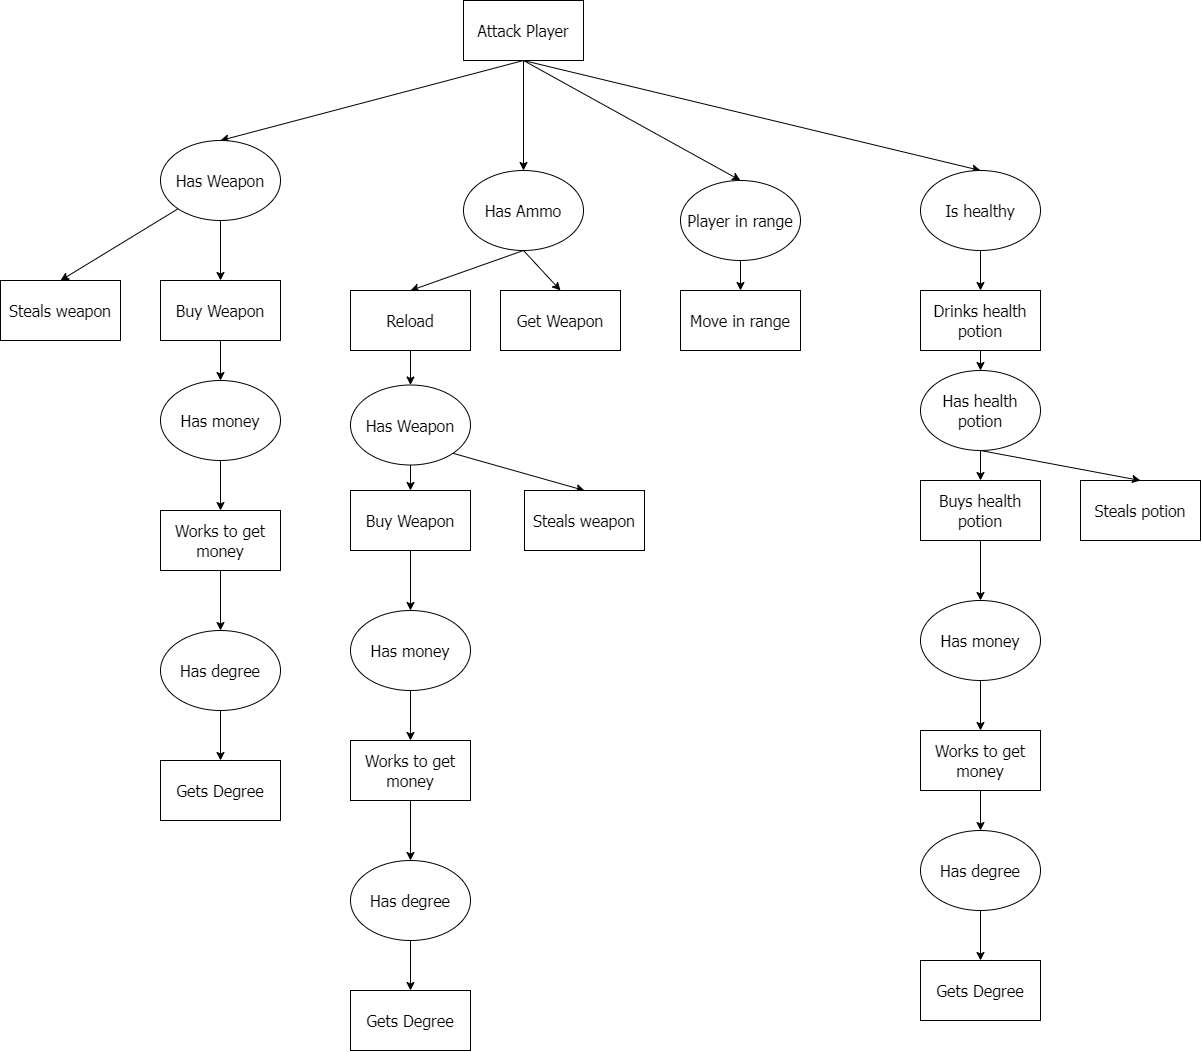

The diagram above was exported from draw.io. Its source (the exported page's mxGraphModel, read from the mxfile embedded in the PNG):
<mxGraphModel dx="3134" dy="1442" grid="1" gridSize="10" guides="1" tooltips="1" connect="1" arrows="1" fold="1" page="1" pageScale="1" pageWidth="827" pageHeight="1169" math="0" shadow="0">
  <root>
    <mxCell id="0" />
    <mxCell id="1" parent="0" />
    <mxCell id="QKE-N81ugMtt4IkdkjWI-29" style="rounded=0;orthogonalLoop=1;jettySize=auto;html=1;exitX=0.5;exitY=1;exitDx=0;exitDy=0;entryX=0.5;entryY=0;entryDx=0;entryDy=0;fontFamily=Tahoma;fontSize=16;" edge="1" parent="1" source="QKE-N81ugMtt4IkdkjWI-25" target="QKE-N81ugMtt4IkdkjWI-28">
      <mxGeometry relative="1" as="geometry" />
    </mxCell>
    <mxCell id="QKE-N81ugMtt4IkdkjWI-31" style="edgeStyle=none;rounded=0;orthogonalLoop=1;jettySize=auto;html=1;exitX=0.5;exitY=1;exitDx=0;exitDy=0;fontFamily=Tahoma;fontSize=16;" edge="1" parent="1" source="QKE-N81ugMtt4IkdkjWI-25" target="QKE-N81ugMtt4IkdkjWI-30">
      <mxGeometry relative="1" as="geometry" />
    </mxCell>
    <mxCell id="QKE-N81ugMtt4IkdkjWI-34" style="edgeStyle=none;rounded=0;orthogonalLoop=1;jettySize=auto;html=1;exitX=0.5;exitY=1;exitDx=0;exitDy=0;entryX=0.5;entryY=0;entryDx=0;entryDy=0;fontFamily=Tahoma;fontSize=16;" edge="1" parent="1" source="QKE-N81ugMtt4IkdkjWI-25" target="QKE-N81ugMtt4IkdkjWI-32">
      <mxGeometry relative="1" as="geometry" />
    </mxCell>
    <mxCell id="QKE-N81ugMtt4IkdkjWI-48" style="edgeStyle=none;rounded=0;orthogonalLoop=1;jettySize=auto;html=1;exitX=0.5;exitY=1;exitDx=0;exitDy=0;entryX=0.5;entryY=0;entryDx=0;entryDy=0;fontFamily=Tahoma;fontSize=16;" edge="1" parent="1" source="QKE-N81ugMtt4IkdkjWI-25" target="QKE-N81ugMtt4IkdkjWI-47">
      <mxGeometry relative="1" as="geometry" />
    </mxCell>
    <mxCell id="QKE-N81ugMtt4IkdkjWI-25" value="&lt;font style=&quot;font-size: 16px&quot;&gt;Attack Player&lt;/font&gt;" style="rounded=0;whiteSpace=wrap;html=1;fontFamily=Tahoma;fontSize=16;" vertex="1" parent="1">
      <mxGeometry x="353" y="160" width="120" height="60" as="geometry" />
    </mxCell>
    <mxCell id="QKE-N81ugMtt4IkdkjWI-53" style="edgeStyle=none;rounded=0;orthogonalLoop=1;jettySize=auto;html=1;exitX=0.5;exitY=1;exitDx=0;exitDy=0;fontFamily=Tahoma;fontSize=16;" edge="1" parent="1" source="QKE-N81ugMtt4IkdkjWI-28" target="QKE-N81ugMtt4IkdkjWI-35">
      <mxGeometry relative="1" as="geometry" />
    </mxCell>
    <mxCell id="QKE-N81ugMtt4IkdkjWI-64" style="edgeStyle=none;rounded=0;orthogonalLoop=1;jettySize=auto;html=1;exitX=0;exitY=1;exitDx=0;exitDy=0;entryX=0.5;entryY=0;entryDx=0;entryDy=0;fontFamily=Tahoma;fontSize=16;" edge="1" parent="1" source="QKE-N81ugMtt4IkdkjWI-28" target="QKE-N81ugMtt4IkdkjWI-63">
      <mxGeometry relative="1" as="geometry" />
    </mxCell>
    <mxCell id="QKE-N81ugMtt4IkdkjWI-28" value="&lt;font style=&quot;font-size: 16px&quot;&gt;Has Weapon&lt;/font&gt;" style="ellipse;whiteSpace=wrap;html=1;fontFamily=Tahoma;fontSize=16;" vertex="1" parent="1">
      <mxGeometry x="50" y="300" width="120" height="80" as="geometry" />
    </mxCell>
    <mxCell id="QKE-N81ugMtt4IkdkjWI-39" style="edgeStyle=none;rounded=0;orthogonalLoop=1;jettySize=auto;html=1;exitX=0.5;exitY=1;exitDx=0;exitDy=0;entryX=0.5;entryY=0;entryDx=0;entryDy=0;fontFamily=Tahoma;fontSize=16;" edge="1" parent="1" source="QKE-N81ugMtt4IkdkjWI-30" target="QKE-N81ugMtt4IkdkjWI-38">
      <mxGeometry relative="1" as="geometry" />
    </mxCell>
    <mxCell id="QKE-N81ugMtt4IkdkjWI-46" style="edgeStyle=none;rounded=0;orthogonalLoop=1;jettySize=auto;html=1;exitX=0.5;exitY=1;exitDx=0;exitDy=0;entryX=0.5;entryY=0;entryDx=0;entryDy=0;fontFamily=Tahoma;fontSize=16;" edge="1" parent="1" source="QKE-N81ugMtt4IkdkjWI-30" target="QKE-N81ugMtt4IkdkjWI-45">
      <mxGeometry relative="1" as="geometry" />
    </mxCell>
    <mxCell id="QKE-N81ugMtt4IkdkjWI-30" value="&lt;font style=&quot;font-size: 16px&quot;&gt;Has Ammo&lt;/font&gt;" style="ellipse;whiteSpace=wrap;html=1;fontFamily=Tahoma;fontSize=16;" vertex="1" parent="1">
      <mxGeometry x="353" y="330" width="120" height="80" as="geometry" />
    </mxCell>
    <mxCell id="QKE-N81ugMtt4IkdkjWI-44" style="edgeStyle=none;rounded=0;orthogonalLoop=1;jettySize=auto;html=1;exitX=0.5;exitY=1;exitDx=0;exitDy=0;entryX=0.5;entryY=0;entryDx=0;entryDy=0;fontFamily=Tahoma;fontSize=16;" edge="1" parent="1" source="QKE-N81ugMtt4IkdkjWI-32" target="QKE-N81ugMtt4IkdkjWI-43">
      <mxGeometry relative="1" as="geometry" />
    </mxCell>
    <mxCell id="QKE-N81ugMtt4IkdkjWI-32" value="Player in range" style="ellipse;whiteSpace=wrap;html=1;fontFamily=Tahoma;fontSize=16;" vertex="1" parent="1">
      <mxGeometry x="570" y="340" width="120" height="80" as="geometry" />
    </mxCell>
    <mxCell id="QKE-N81ugMtt4IkdkjWI-55" style="edgeStyle=none;rounded=0;orthogonalLoop=1;jettySize=auto;html=1;exitX=0.5;exitY=1;exitDx=0;exitDy=0;entryX=0.5;entryY=0;entryDx=0;entryDy=0;fontFamily=Tahoma;fontSize=16;" edge="1" parent="1" source="QKE-N81ugMtt4IkdkjWI-35" target="QKE-N81ugMtt4IkdkjWI-54">
      <mxGeometry relative="1" as="geometry" />
    </mxCell>
    <mxCell id="QKE-N81ugMtt4IkdkjWI-35" value="Buy Weapon" style="rounded=0;whiteSpace=wrap;html=1;fontFamily=Tahoma;fontSize=16;" vertex="1" parent="1">
      <mxGeometry x="50" y="440" width="120" height="60" as="geometry" />
    </mxCell>
    <mxCell id="QKE-N81ugMtt4IkdkjWI-42" style="edgeStyle=none;rounded=0;orthogonalLoop=1;jettySize=auto;html=1;exitX=0.5;exitY=1;exitDx=0;exitDy=0;entryX=0.5;entryY=0;entryDx=0;entryDy=0;fontFamily=Tahoma;fontSize=16;" edge="1" parent="1" source="QKE-N81ugMtt4IkdkjWI-37" target="QKE-N81ugMtt4IkdkjWI-89">
      <mxGeometry relative="1" as="geometry">
        <mxPoint x="300" y="659.9999999999998" as="targetPoint" />
      </mxGeometry>
    </mxCell>
    <mxCell id="QKE-N81ugMtt4IkdkjWI-93" style="edgeStyle=none;rounded=0;orthogonalLoop=1;jettySize=auto;html=1;exitX=1;exitY=1;exitDx=0;exitDy=0;entryX=0.5;entryY=0;entryDx=0;entryDy=0;fontFamily=Tahoma;fontSize=16;" edge="1" parent="1" source="QKE-N81ugMtt4IkdkjWI-37" target="QKE-N81ugMtt4IkdkjWI-92">
      <mxGeometry relative="1" as="geometry" />
    </mxCell>
    <mxCell id="QKE-N81ugMtt4IkdkjWI-37" value="Has Weapon" style="ellipse;whiteSpace=wrap;html=1;fontFamily=Tahoma;fontSize=16;" vertex="1" parent="1">
      <mxGeometry x="240" y="544.5" width="120" height="80" as="geometry" />
    </mxCell>
    <mxCell id="QKE-N81ugMtt4IkdkjWI-40" style="edgeStyle=none;rounded=0;orthogonalLoop=1;jettySize=auto;html=1;exitX=0.5;exitY=1;exitDx=0;exitDy=0;entryX=0.5;entryY=0;entryDx=0;entryDy=0;fontFamily=Tahoma;fontSize=16;" edge="1" parent="1" source="QKE-N81ugMtt4IkdkjWI-38" target="QKE-N81ugMtt4IkdkjWI-37">
      <mxGeometry relative="1" as="geometry" />
    </mxCell>
    <mxCell id="QKE-N81ugMtt4IkdkjWI-38" value="Reload" style="rounded=0;whiteSpace=wrap;html=1;fontFamily=Tahoma;fontSize=16;" vertex="1" parent="1">
      <mxGeometry x="240" y="450" width="120" height="60" as="geometry" />
    </mxCell>
    <mxCell id="QKE-N81ugMtt4IkdkjWI-43" value="Move in range" style="rounded=0;whiteSpace=wrap;html=1;fontFamily=Tahoma;fontSize=16;" vertex="1" parent="1">
      <mxGeometry x="570" y="450" width="120" height="60" as="geometry" />
    </mxCell>
    <mxCell id="QKE-N81ugMtt4IkdkjWI-45" value="Get Weapon" style="rounded=0;whiteSpace=wrap;html=1;fontFamily=Tahoma;fontSize=16;" vertex="1" parent="1">
      <mxGeometry x="390" y="450" width="120" height="60" as="geometry" />
    </mxCell>
    <mxCell id="QKE-N81ugMtt4IkdkjWI-78" style="edgeStyle=none;rounded=0;orthogonalLoop=1;jettySize=auto;html=1;exitX=0.5;exitY=1;exitDx=0;exitDy=0;entryX=0.5;entryY=0;entryDx=0;entryDy=0;fontFamily=Tahoma;fontSize=16;" edge="1" parent="1" source="QKE-N81ugMtt4IkdkjWI-47" target="QKE-N81ugMtt4IkdkjWI-76">
      <mxGeometry relative="1" as="geometry" />
    </mxCell>
    <mxCell id="QKE-N81ugMtt4IkdkjWI-47" value="Is healthy" style="ellipse;whiteSpace=wrap;html=1;fontFamily=Tahoma;fontSize=16;" vertex="1" parent="1">
      <mxGeometry x="810" y="330" width="120" height="80" as="geometry" />
    </mxCell>
    <mxCell id="QKE-N81ugMtt4IkdkjWI-62" style="edgeStyle=none;rounded=0;orthogonalLoop=1;jettySize=auto;html=1;exitX=0.5;exitY=1;exitDx=0;exitDy=0;fontFamily=Tahoma;fontSize=16;" edge="1" parent="1" source="QKE-N81ugMtt4IkdkjWI-49" target="QKE-N81ugMtt4IkdkjWI-60">
      <mxGeometry relative="1" as="geometry" />
    </mxCell>
    <mxCell id="QKE-N81ugMtt4IkdkjWI-49" value="Buys health potion" style="rounded=0;whiteSpace=wrap;html=1;fontFamily=Tahoma;fontSize=16;" vertex="1" parent="1">
      <mxGeometry x="810" y="640" width="120" height="60" as="geometry" />
    </mxCell>
    <mxCell id="QKE-N81ugMtt4IkdkjWI-58" style="edgeStyle=none;rounded=0;orthogonalLoop=1;jettySize=auto;html=1;exitX=0.5;exitY=1;exitDx=0;exitDy=0;entryX=0.5;entryY=0;entryDx=0;entryDy=0;fontFamily=Tahoma;fontSize=16;" edge="1" parent="1" source="QKE-N81ugMtt4IkdkjWI-54" target="QKE-N81ugMtt4IkdkjWI-57">
      <mxGeometry relative="1" as="geometry" />
    </mxCell>
    <mxCell id="QKE-N81ugMtt4IkdkjWI-54" value="Has money" style="ellipse;whiteSpace=wrap;html=1;fontFamily=Tahoma;fontSize=16;" vertex="1" parent="1">
      <mxGeometry x="50" y="540" width="120" height="80" as="geometry" />
    </mxCell>
    <mxCell id="QKE-N81ugMtt4IkdkjWI-75" style="edgeStyle=none;rounded=0;orthogonalLoop=1;jettySize=auto;html=1;exitX=0.5;exitY=1;exitDx=0;exitDy=0;fontFamily=Tahoma;fontSize=16;" edge="1" parent="1" source="QKE-N81ugMtt4IkdkjWI-57" target="QKE-N81ugMtt4IkdkjWI-74">
      <mxGeometry relative="1" as="geometry" />
    </mxCell>
    <mxCell id="QKE-N81ugMtt4IkdkjWI-57" value="Works to get money" style="rounded=0;whiteSpace=wrap;html=1;fontFamily=Tahoma;fontSize=16;" vertex="1" parent="1">
      <mxGeometry x="50" y="670" width="120" height="60" as="geometry" />
    </mxCell>
    <mxCell id="QKE-N81ugMtt4IkdkjWI-59" style="edgeStyle=none;rounded=0;orthogonalLoop=1;jettySize=auto;html=1;exitX=0.5;exitY=1;exitDx=0;exitDy=0;entryX=0.5;entryY=0;entryDx=0;entryDy=0;fontFamily=Tahoma;fontSize=16;" edge="1" parent="1" source="QKE-N81ugMtt4IkdkjWI-60" target="QKE-N81ugMtt4IkdkjWI-61">
      <mxGeometry relative="1" as="geometry" />
    </mxCell>
    <mxCell id="QKE-N81ugMtt4IkdkjWI-60" value="Has money" style="ellipse;whiteSpace=wrap;html=1;fontFamily=Tahoma;fontSize=16;" vertex="1" parent="1">
      <mxGeometry x="810" y="760" width="120" height="80" as="geometry" />
    </mxCell>
    <mxCell id="QKE-N81ugMtt4IkdkjWI-70" style="edgeStyle=none;rounded=0;orthogonalLoop=1;jettySize=auto;html=1;exitX=0.5;exitY=1;exitDx=0;exitDy=0;entryX=0.5;entryY=0;entryDx=0;entryDy=0;fontFamily=Tahoma;fontSize=16;" edge="1" parent="1" source="QKE-N81ugMtt4IkdkjWI-61" target="QKE-N81ugMtt4IkdkjWI-69">
      <mxGeometry relative="1" as="geometry" />
    </mxCell>
    <mxCell id="QKE-N81ugMtt4IkdkjWI-61" value="Works to get money" style="rounded=0;whiteSpace=wrap;html=1;fontFamily=Tahoma;fontSize=16;" vertex="1" parent="1">
      <mxGeometry x="810" y="890" width="120" height="60" as="geometry" />
    </mxCell>
    <mxCell id="QKE-N81ugMtt4IkdkjWI-63" value="Steals weapon" style="rounded=0;whiteSpace=wrap;html=1;fontFamily=Tahoma;fontSize=16;" vertex="1" parent="1">
      <mxGeometry x="-110" y="440" width="120" height="60" as="geometry" />
    </mxCell>
    <mxCell id="QKE-N81ugMtt4IkdkjWI-66" value="Steals potion" style="rounded=0;whiteSpace=wrap;html=1;fontFamily=Tahoma;fontSize=16;" vertex="1" parent="1">
      <mxGeometry x="970" y="640" width="120" height="60" as="geometry" />
    </mxCell>
    <mxCell id="QKE-N81ugMtt4IkdkjWI-68" value="Gets Degree" style="rounded=0;whiteSpace=wrap;html=1;fontFamily=Tahoma;fontSize=16;" vertex="1" parent="1">
      <mxGeometry x="810" y="1120" width="120" height="60" as="geometry" />
    </mxCell>
    <mxCell id="QKE-N81ugMtt4IkdkjWI-71" style="edgeStyle=none;rounded=0;orthogonalLoop=1;jettySize=auto;html=1;exitX=0.5;exitY=1;exitDx=0;exitDy=0;entryX=0.5;entryY=0;entryDx=0;entryDy=0;fontFamily=Tahoma;fontSize=16;" edge="1" parent="1" source="QKE-N81ugMtt4IkdkjWI-69" target="QKE-N81ugMtt4IkdkjWI-68">
      <mxGeometry relative="1" as="geometry" />
    </mxCell>
    <mxCell id="QKE-N81ugMtt4IkdkjWI-69" value="Has degree" style="ellipse;whiteSpace=wrap;html=1;fontFamily=Tahoma;fontSize=16;" vertex="1" parent="1">
      <mxGeometry x="810" y="990" width="120" height="80" as="geometry" />
    </mxCell>
    <mxCell id="QKE-N81ugMtt4IkdkjWI-72" value="Gets Degree" style="rounded=0;whiteSpace=wrap;html=1;fontFamily=Tahoma;fontSize=16;" vertex="1" parent="1">
      <mxGeometry x="50" y="920" width="120" height="60" as="geometry" />
    </mxCell>
    <mxCell id="QKE-N81ugMtt4IkdkjWI-73" style="edgeStyle=none;rounded=0;orthogonalLoop=1;jettySize=auto;html=1;exitX=0.5;exitY=1;exitDx=0;exitDy=0;entryX=0.5;entryY=0;entryDx=0;entryDy=0;fontFamily=Tahoma;fontSize=16;" edge="1" parent="1" source="QKE-N81ugMtt4IkdkjWI-74" target="QKE-N81ugMtt4IkdkjWI-72">
      <mxGeometry relative="1" as="geometry" />
    </mxCell>
    <mxCell id="QKE-N81ugMtt4IkdkjWI-74" value="Has degree" style="ellipse;whiteSpace=wrap;html=1;fontFamily=Tahoma;fontSize=16;" vertex="1" parent="1">
      <mxGeometry x="50" y="790" width="120" height="80" as="geometry" />
    </mxCell>
    <mxCell id="QKE-N81ugMtt4IkdkjWI-79" style="edgeStyle=none;rounded=0;orthogonalLoop=1;jettySize=auto;html=1;exitX=0.5;exitY=1;exitDx=0;exitDy=0;entryX=0.5;entryY=0;entryDx=0;entryDy=0;fontFamily=Tahoma;fontSize=16;" edge="1" parent="1" source="QKE-N81ugMtt4IkdkjWI-76" target="QKE-N81ugMtt4IkdkjWI-77">
      <mxGeometry relative="1" as="geometry" />
    </mxCell>
    <mxCell id="QKE-N81ugMtt4IkdkjWI-76" value="Drinks health potion" style="rounded=0;whiteSpace=wrap;html=1;fontFamily=Tahoma;fontSize=16;" vertex="1" parent="1">
      <mxGeometry x="810" y="450" width="120" height="60" as="geometry" />
    </mxCell>
    <mxCell id="QKE-N81ugMtt4IkdkjWI-80" style="edgeStyle=none;rounded=0;orthogonalLoop=1;jettySize=auto;html=1;exitX=0.5;exitY=1;exitDx=0;exitDy=0;entryX=0.5;entryY=0;entryDx=0;entryDy=0;fontFamily=Tahoma;fontSize=16;" edge="1" parent="1" source="QKE-N81ugMtt4IkdkjWI-77" target="QKE-N81ugMtt4IkdkjWI-49">
      <mxGeometry relative="1" as="geometry" />
    </mxCell>
    <mxCell id="QKE-N81ugMtt4IkdkjWI-81" style="edgeStyle=none;rounded=0;orthogonalLoop=1;jettySize=auto;html=1;exitX=0.5;exitY=1;exitDx=0;exitDy=0;entryX=0.5;entryY=0;entryDx=0;entryDy=0;fontFamily=Tahoma;fontSize=16;" edge="1" parent="1" source="QKE-N81ugMtt4IkdkjWI-77" target="QKE-N81ugMtt4IkdkjWI-66">
      <mxGeometry relative="1" as="geometry" />
    </mxCell>
    <mxCell id="QKE-N81ugMtt4IkdkjWI-77" value="Has health potion" style="ellipse;whiteSpace=wrap;html=1;fontFamily=Tahoma;fontSize=16;" vertex="1" parent="1">
      <mxGeometry x="810" y="530" width="120" height="80" as="geometry" />
    </mxCell>
    <mxCell id="QKE-N81ugMtt4IkdkjWI-82" style="edgeStyle=none;rounded=0;orthogonalLoop=1;jettySize=auto;html=1;exitX=0.5;exitY=1;exitDx=0;exitDy=0;entryX=0.5;entryY=0;entryDx=0;entryDy=0;fontFamily=Tahoma;fontSize=16;" edge="1" parent="1" source="QKE-N81ugMtt4IkdkjWI-83" target="QKE-N81ugMtt4IkdkjWI-85">
      <mxGeometry relative="1" as="geometry" />
    </mxCell>
    <mxCell id="QKE-N81ugMtt4IkdkjWI-83" value="Has money" style="ellipse;whiteSpace=wrap;html=1;fontFamily=Tahoma;fontSize=16;" vertex="1" parent="1">
      <mxGeometry x="240" y="770" width="120" height="80" as="geometry" />
    </mxCell>
    <mxCell id="QKE-N81ugMtt4IkdkjWI-84" style="edgeStyle=none;rounded=0;orthogonalLoop=1;jettySize=auto;html=1;exitX=0.5;exitY=1;exitDx=0;exitDy=0;fontFamily=Tahoma;fontSize=16;" edge="1" parent="1" source="QKE-N81ugMtt4IkdkjWI-85" target="QKE-N81ugMtt4IkdkjWI-88">
      <mxGeometry relative="1" as="geometry" />
    </mxCell>
    <mxCell id="QKE-N81ugMtt4IkdkjWI-85" value="Works to get money" style="rounded=0;whiteSpace=wrap;html=1;fontFamily=Tahoma;fontSize=16;" vertex="1" parent="1">
      <mxGeometry x="240" y="900" width="120" height="60" as="geometry" />
    </mxCell>
    <mxCell id="QKE-N81ugMtt4IkdkjWI-86" value="Gets Degree" style="rounded=0;whiteSpace=wrap;html=1;fontFamily=Tahoma;fontSize=16;" vertex="1" parent="1">
      <mxGeometry x="240" y="1150" width="120" height="60" as="geometry" />
    </mxCell>
    <mxCell id="QKE-N81ugMtt4IkdkjWI-87" style="edgeStyle=none;rounded=0;orthogonalLoop=1;jettySize=auto;html=1;exitX=0.5;exitY=1;exitDx=0;exitDy=0;entryX=0.5;entryY=0;entryDx=0;entryDy=0;fontFamily=Tahoma;fontSize=16;" edge="1" parent="1" source="QKE-N81ugMtt4IkdkjWI-88" target="QKE-N81ugMtt4IkdkjWI-86">
      <mxGeometry relative="1" as="geometry" />
    </mxCell>
    <mxCell id="QKE-N81ugMtt4IkdkjWI-88" value="Has degree" style="ellipse;whiteSpace=wrap;html=1;fontFamily=Tahoma;fontSize=16;" vertex="1" parent="1">
      <mxGeometry x="240" y="1020" width="120" height="80" as="geometry" />
    </mxCell>
    <mxCell id="QKE-N81ugMtt4IkdkjWI-91" value="" style="edgeStyle=none;rounded=0;orthogonalLoop=1;jettySize=auto;html=1;fontFamily=Tahoma;fontSize=16;" edge="1" parent="1" source="QKE-N81ugMtt4IkdkjWI-89" target="QKE-N81ugMtt4IkdkjWI-83">
      <mxGeometry relative="1" as="geometry" />
    </mxCell>
    <mxCell id="QKE-N81ugMtt4IkdkjWI-89" value="Buy Weapon" style="rounded=0;whiteSpace=wrap;html=1;fontFamily=Tahoma;fontSize=16;" vertex="1" parent="1">
      <mxGeometry x="240" y="650" width="120" height="60" as="geometry" />
    </mxCell>
    <mxCell id="QKE-N81ugMtt4IkdkjWI-92" value="Steals weapon" style="rounded=0;whiteSpace=wrap;html=1;fontFamily=Tahoma;fontSize=16;" vertex="1" parent="1">
      <mxGeometry x="414" y="650" width="120" height="60" as="geometry" />
    </mxCell>
  </root>
</mxGraphModel>